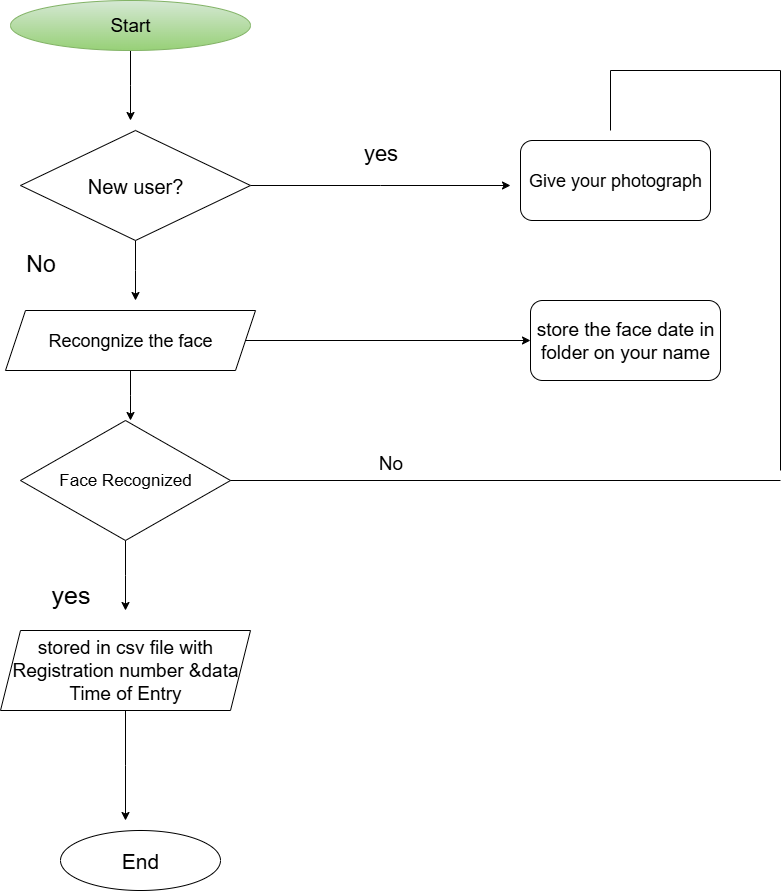

The diagram above was exported from draw.io. Its source (the exported page's mxGraphModel, read from the mxfile embedded in the PNG):
<mxGraphModel dx="273" dy="562" grid="1" gridSize="10" guides="1" tooltips="1" connect="1" arrows="1" fold="1" page="1" pageScale="1" pageWidth="850" pageHeight="1100" math="0" shadow="0">
  <root>
    <mxCell id="0" />
    <mxCell id="1" parent="0" />
    <mxCell id="QTUVrKeZHsGkwxxXfyKl-5" style="edgeStyle=orthogonalEdgeStyle;rounded=0;orthogonalLoop=1;jettySize=auto;html=1;" parent="1" source="QTUVrKeZHsGkwxxXfyKl-1" edge="1">
      <mxGeometry relative="1" as="geometry">
        <mxPoint x="190" y="170" as="targetPoint" />
      </mxGeometry>
    </mxCell>
    <mxCell id="QTUVrKeZHsGkwxxXfyKl-1" value="Start" style="ellipse;whiteSpace=wrap;html=1;fontSize=19;fillColor=#d5e8d4;gradientColor=light-dark(#97D077,#CCFFCC);strokeColor=#82b366;" parent="1" vertex="1">
      <mxGeometry x="70" y="50" width="240" height="50" as="geometry" />
    </mxCell>
    <mxCell id="QTUVrKeZHsGkwxxXfyKl-9" style="edgeStyle=orthogonalEdgeStyle;rounded=0;orthogonalLoop=1;jettySize=auto;html=1;" parent="1" source="QTUVrKeZHsGkwxxXfyKl-2" edge="1">
      <mxGeometry relative="1" as="geometry">
        <mxPoint x="195" y="350" as="targetPoint" />
      </mxGeometry>
    </mxCell>
    <mxCell id="QTUVrKeZHsGkwxxXfyKl-28" style="edgeStyle=orthogonalEdgeStyle;rounded=0;orthogonalLoop=1;jettySize=auto;html=1;" parent="1" source="QTUVrKeZHsGkwxxXfyKl-2" edge="1">
      <mxGeometry relative="1" as="geometry">
        <mxPoint x="570" y="235" as="targetPoint" />
      </mxGeometry>
    </mxCell>
    <mxCell id="QTUVrKeZHsGkwxxXfyKl-2" value="New user?" style="rhombus;whiteSpace=wrap;html=1;fontSize=20;strokeColor=light-dark(#000000,#FF66FF);fillColor=light-dark(#FFFFFF,#FF0000);" parent="1" vertex="1">
      <mxGeometry x="80" y="180" width="230" height="110" as="geometry" />
    </mxCell>
    <mxCell id="QTUVrKeZHsGkwxxXfyKl-10" style="edgeStyle=orthogonalEdgeStyle;rounded=0;orthogonalLoop=1;jettySize=auto;html=1;" parent="1" source="QTUVrKeZHsGkwxxXfyKl-3" edge="1">
      <mxGeometry relative="1" as="geometry">
        <mxPoint x="190" y="470" as="targetPoint" />
      </mxGeometry>
    </mxCell>
    <mxCell id="QTUVrKeZHsGkwxxXfyKl-15" style="edgeStyle=orthogonalEdgeStyle;rounded=0;orthogonalLoop=1;jettySize=auto;html=1;" parent="1" source="QTUVrKeZHsGkwxxXfyKl-3" target="QTUVrKeZHsGkwxxXfyKl-14" edge="1">
      <mxGeometry relative="1" as="geometry" />
    </mxCell>
    <mxCell id="QTUVrKeZHsGkwxxXfyKl-3" value="Recongnize the face" style="shape=parallelogram;perimeter=parallelogramPerimeter;whiteSpace=wrap;html=1;fixedSize=1;fontSize=18;fillColor=light-dark(#FFFFFF,#FF0080);" parent="1" vertex="1">
      <mxGeometry x="65" y="360" width="250" height="60" as="geometry" />
    </mxCell>
    <mxCell id="QTUVrKeZHsGkwxxXfyKl-24" style="edgeStyle=orthogonalEdgeStyle;rounded=0;orthogonalLoop=1;jettySize=auto;html=1;" parent="1" source="QTUVrKeZHsGkwxxXfyKl-4" edge="1">
      <mxGeometry relative="1" as="geometry">
        <mxPoint x="185" y="660" as="targetPoint" />
      </mxGeometry>
    </mxCell>
    <mxCell id="QTUVrKeZHsGkwxxXfyKl-4" value="Face Recognized" style="rhombus;whiteSpace=wrap;html=1;fontSize=17;fillColor=light-dark(#FFFFFF,#009999);" parent="1" vertex="1">
      <mxGeometry x="80" y="470" width="210" height="120" as="geometry" />
    </mxCell>
    <mxCell id="QTUVrKeZHsGkwxxXfyKl-12" value="Give your photograph" style="rounded=1;whiteSpace=wrap;html=1;fontSize=18;fillColor=light-dark(#FFFFFF,#A680B8);" parent="1" vertex="1">
      <mxGeometry x="580" y="190" width="190" height="80" as="geometry" />
    </mxCell>
    <mxCell id="QTUVrKeZHsGkwxxXfyKl-14" value="store the face date in folder on your name" style="rounded=1;whiteSpace=wrap;html=1;fontSize=19;fillColor=light-dark(#FFFFFF, #1b1d1e);" parent="1" vertex="1">
      <mxGeometry x="590" y="350" width="190" height="80" as="geometry" />
    </mxCell>
    <mxCell id="QTUVrKeZHsGkwxxXfyKl-19" value="" style="endArrow=none;html=1;rounded=0;" parent="1" edge="1">
      <mxGeometry width="50" height="50" relative="1" as="geometry">
        <mxPoint x="670" y="120" as="sourcePoint" />
        <mxPoint x="840" y="120" as="targetPoint" />
      </mxGeometry>
    </mxCell>
    <mxCell id="QTUVrKeZHsGkwxxXfyKl-20" value="" style="endArrow=none;html=1;rounded=0;" parent="1" edge="1">
      <mxGeometry width="50" height="50" relative="1" as="geometry">
        <mxPoint x="840" y="520" as="sourcePoint" />
        <mxPoint x="840" y="120" as="targetPoint" />
      </mxGeometry>
    </mxCell>
    <mxCell id="QTUVrKeZHsGkwxxXfyKl-21" value="" style="endArrow=none;html=1;rounded=0;exitX=1;exitY=0.5;exitDx=0;exitDy=0;" parent="1" source="QTUVrKeZHsGkwxxXfyKl-4" edge="1">
      <mxGeometry width="50" height="50" relative="1" as="geometry">
        <mxPoint x="300" y="540" as="sourcePoint" />
        <mxPoint x="840" y="530" as="targetPoint" />
      </mxGeometry>
    </mxCell>
    <mxCell id="QTUVrKeZHsGkwxxXfyKl-23" value="" style="endArrow=none;html=1;rounded=0;" parent="1" edge="1">
      <mxGeometry width="50" height="50" relative="1" as="geometry">
        <mxPoint x="670" y="180" as="sourcePoint" />
        <mxPoint x="670" y="120" as="targetPoint" />
        <Array as="points" />
      </mxGeometry>
    </mxCell>
    <mxCell id="QTUVrKeZHsGkwxxXfyKl-25" value="End" style="ellipse;whiteSpace=wrap;html=1;fontSize=21;fillColor=light-dark(#FFFFFF,#EA6B66);" parent="1" vertex="1">
      <mxGeometry x="120" y="880" width="160" height="60" as="geometry" />
    </mxCell>
    <mxCell id="QTUVrKeZHsGkwxxXfyKl-29" value="yes" style="text;html=1;align=center;verticalAlign=middle;resizable=0;points=[];autosize=1;strokeColor=none;fillColor=none;fontSize=22;" parent="1" vertex="1">
      <mxGeometry x="410" y="183" width="60" height="40" as="geometry" />
    </mxCell>
    <mxCell id="QTUVrKeZHsGkwxxXfyKl-31" value="No" style="text;html=1;align=center;verticalAlign=middle;resizable=0;points=[];autosize=1;strokeColor=none;fillColor=none;fontSize=19;" parent="1" vertex="1">
      <mxGeometry x="425" y="493" width="50" height="40" as="geometry" />
    </mxCell>
    <mxCell id="QTUVrKeZHsGkwxxXfyKl-33" style="edgeStyle=orthogonalEdgeStyle;rounded=0;orthogonalLoop=1;jettySize=auto;html=1;" parent="1" source="QTUVrKeZHsGkwxxXfyKl-32" edge="1">
      <mxGeometry relative="1" as="geometry">
        <mxPoint x="185" y="870" as="targetPoint" />
      </mxGeometry>
    </mxCell>
    <mxCell id="QTUVrKeZHsGkwxxXfyKl-32" value="stored in csv file with Registration number &amp;amp;data Time of Entry" style="shape=parallelogram;perimeter=parallelogramPerimeter;whiteSpace=wrap;html=1;fixedSize=1;fontSize=19;fillColor=light-dark(#FFFFFF,#000033);" parent="1" vertex="1">
      <mxGeometry x="60" y="680" width="250" height="80" as="geometry" />
    </mxCell>
    <mxCell id="QTUVrKeZHsGkwxxXfyKl-36" value="yes" style="text;html=1;align=center;verticalAlign=middle;resizable=0;points=[];autosize=1;strokeColor=none;fillColor=none;fontSize=25;" parent="1" vertex="1">
      <mxGeometry x="100" y="623" width="60" height="40" as="geometry" />
    </mxCell>
    <mxCell id="QTUVrKeZHsGkwxxXfyKl-37" value="No" style="text;html=1;align=center;verticalAlign=middle;resizable=0;points=[];autosize=1;strokeColor=none;fillColor=none;fontSize=23;" parent="1" vertex="1">
      <mxGeometry x="75" y="293" width="50" height="40" as="geometry" />
    </mxCell>
  </root>
</mxGraphModel>